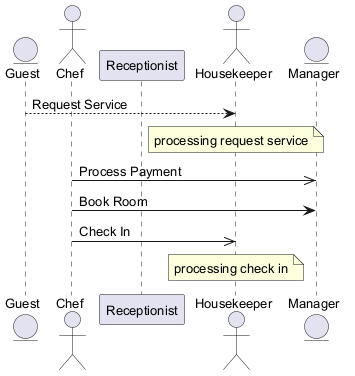

The diagram above was rendered by PlantUML. Its source (embedded in the PNG):
@startuml
skinparam backgroundColor #FFFFFF
skinparam classBackgroundColor #E8F4FA
skinparam classBorderColor #2C7DA0
skinparam defaultFontSize 13
entity "Guest" as G
actor "Chef" as C
participant "Receptionist" as R
actor "Housekeeper" as H
entity "Manager" as M
G --> H : Request Service
note over H : processing request service
C ->> M : Process Payment
C -> M : Book Room
C ->> H : Check In
note over H : processing check in
@enduml